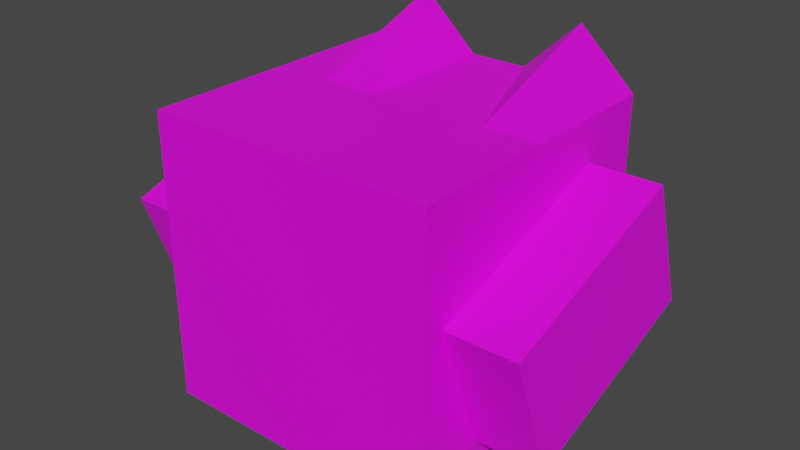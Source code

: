 # Source: player.blend  (saved by Blender 3.3.6; exported with 4.5.12 LTS)
import bpy
from mathutils import Matrix  # noqa: F401  (used for matrix-valued properties, if any)

bpy.ops.wm.read_factory_settings(use_empty=True)
scene = bpy.context.scene
scene.name = 'Scene'

# ---- collections
col_collection = bpy.data.collections.new('Collection'); scene.collection.children.link(col_collection)

# ---- images (referenced by path relative to the original .blend; pixels are not part of the script)
import os
ASSET_DIR = os.environ.get("B2B_ASSET_DIR", "")  # directory of the original .blend (textures are referenced by path, not embedded)
HERE = os.path.dirname(os.path.abspath(__file__))  # packed textures are extracted next to this script under _unpacked/

def load_image(name, relpath, width, height, colorspace="sRGB"):
    """Load a texture the original file referenced (path relative to the .blend, or extracted next to this script)."""
    p = next((c for c in (os.path.join(HERE, relpath), os.path.join(ASSET_DIR, relpath)) if relpath and os.path.exists(c)), "")
    if p:
        img = bpy.data.images.load(p, check_existing=True)
        img.name = name
    else:  # same state as the original file: an image datablock whose file is absent (Cycles renders it pink)
        img = bpy.data.images.new(name, width, height)
        img.source = "FILE"
        img.filepath = "//" + (relpath or name)
    img.colorspace_settings.name = colorspace
    return img
img_player_head = load_image('player_head', 'player_head.png', 1024, 1024, 'sRGB')
img_player_hand_png = load_image('player_hand.png', 'player_hand.png', 1024, 1024, 'sRGB')
img_player_body = load_image('player_body', 'player_body.png', 1024, 1024, 'sRGB')
img_player_hand_png_001 = load_image('player_hand.png.001', 'player_hand.png', 1024, 1024, 'sRGB')

# ---- materials (node trees are filled in below, after node groups)
mat_x = bpy.data.materials.new('マテリアル')
mat_x.use_transparent_shadow = False
mat_003 = bpy.data.materials.new('マテリアル.003')
mat_003.use_transparent_shadow = False
mat_004 = bpy.data.materials.new('マテリアル.004')
mat_004.use_transparent_shadow = False
mat_005 = bpy.data.materials.new('マテリアル.005')
mat_005.use_transparent_shadow = False

# ---- material node trees
mat_x.use_nodes = True; mat_x.node_tree.nodes.clear()
_N = mat_x.node_tree.nodes; _L = mat_x.node_tree.links
n0 = _N.new('ShaderNodeBsdfPrincipled'); n0.name = 'プリンシプルBSDF'; n0.location = (10, 300)
n0.distribution = 'GGX'
n0.subsurface_method = 'RANDOM_WALK_SKIN'
n0.inputs[3].default_value = 1.45
n0.inputs[27].default_value = (0.0, 0.0, 0.0, 1.0)
n0.inputs[28].default_value = 1.0
n1 = _N.new('ShaderNodeOutputMaterial'); n1.name = 'マテリアル出力'; n1.location = (300, 300)
n2 = _N.new('ShaderNodeTexImage'); n2.name = '画像テクスチャ'; n2.location = (-280, 275)
n2.image = img_player_head
_L.new(n0.outputs[0], n1.inputs[0])
_L.new(n2.outputs[0], n0.inputs[0])
n1.is_active_output = True
mat_003.use_nodes = True; mat_003.node_tree.nodes.clear()
_N = mat_003.node_tree.nodes; _L = mat_003.node_tree.links
n0 = _N.new('ShaderNodeBsdfPrincipled'); n0.name = 'プリンシプルBSDF'; n0.location = (10, 300)
n0.distribution = 'GGX'
n0.subsurface_method = 'RANDOM_WALK_SKIN'
n0.inputs[3].default_value = 1.45
n0.inputs[27].default_value = (0.0, 0.0, 0.0, 1.0)
n0.inputs[28].default_value = 1.0
n1 = _N.new('ShaderNodeOutputMaterial'); n1.name = 'マテリアル出力'; n1.location = (300, 300)
n2 = _N.new('ShaderNodeTexImage'); n2.name = '画像テクスチャ'; n2.location = (-280, 275)
n2.image = img_player_hand_png
_L.new(n0.outputs[0], n1.inputs[0])
_L.new(n2.outputs[0], n0.inputs[0])
n1.is_active_output = True
mat_004.use_nodes = True; mat_004.node_tree.nodes.clear()
_N = mat_004.node_tree.nodes; _L = mat_004.node_tree.links
n0 = _N.new('ShaderNodeBsdfPrincipled'); n0.name = 'プリンシプルBSDF'; n0.location = (10, 300)
n0.distribution = 'GGX'
n0.subsurface_method = 'RANDOM_WALK_SKIN'
n0.inputs[3].default_value = 1.45
n0.inputs[27].default_value = (0.0, 0.0, 0.0, 1.0)
n0.inputs[28].default_value = 1.0
n1 = _N.new('ShaderNodeOutputMaterial'); n1.name = 'マテリアル出力'; n1.location = (300, 300)
n2 = _N.new('ShaderNodeTexImage'); n2.name = '画像テクスチャ'; n2.location = (-280, 275)
n2.image = img_player_body
_L.new(n0.outputs[0], n1.inputs[0])
_L.new(n2.outputs[0], n0.inputs[0])
n1.is_active_output = True
mat_005.use_nodes = True; mat_005.node_tree.nodes.clear()
_N = mat_005.node_tree.nodes; _L = mat_005.node_tree.links
n0 = _N.new('ShaderNodeBsdfPrincipled'); n0.name = 'プリンシプルBSDF'; n0.location = (10, 300)
n0.distribution = 'GGX'
n0.subsurface_method = 'RANDOM_WALK_SKIN'
n0.inputs[3].default_value = 1.45
n0.inputs[27].default_value = (0.0, 0.0, 0.0, 1.0)
n0.inputs[28].default_value = 1.0
n1 = _N.new('ShaderNodeOutputMaterial'); n1.name = 'マテリアル出力'; n1.location = (300, 300)
n2 = _N.new('ShaderNodeTexImage'); n2.name = '画像テクスチャ'; n2.location = (-280, 275)
n2.image = img_player_hand_png_001
_L.new(n0.outputs[0], n1.inputs[0])
_L.new(n2.outputs[0], n0.inputs[0])
n1.is_active_output = True

# ---- world
world_world = bpy.data.worlds.new('World'); scene.world = world_world
world_world.use_nodes = True; world_world.node_tree.nodes.clear()
_N = world_world.node_tree.nodes; _L = world_world.node_tree.links
n0 = _N.new('ShaderNodeOutputWorld'); n0.name = 'World Output'; n0.location = (300, 300)
n1 = _N.new('ShaderNodeBackground'); n1.name = 'Background'; n1.location = (10, 300)
n1.inputs[0].default_value = (0.05088, 0.05088, 0.05088, 1.0)
_L.new(n1.outputs[0], n0.inputs[0])
n0.is_active_output = True
world_world.color = (0.05088, 0.05088, 0.05088)
world_world.use_sun_shadow = False
world_world.sun_shadow_jitter_overblur = 0.0

# ---- meshes
me_009 = bpy.data.meshes.new('立方体.009')
me_009.from_pydata([(2.077, -2.087, -2.13), (2.077, -2.087, 2.045), (-2.097, -2.087, -2.13), (-2.097, -2.087, 2.045), (2.077, 2.087, -2.13), (2.077, 2.087, 2.045), (-2.097, 2.087, -2.13), (-2.097, 2.087, 2.045), (-1.247, -2.087, -2.13), (-0.4124, -2.087, -2.13), (0.4225, -2.087, -2.13), (1.257, -2.087, -2.13), (1.257, -2.087, 2.045), (0.4225, -2.087, 2.045), (-0.4124, -2.087, 2.045), (-1.247, -2.087, 2.045), (1.257, 2.087, -2.13), (0.4225, 2.087, -2.13), (-0.4124, 2.087, -2.13), (-1.247, 2.087, -2.13), (-1.247, 2.087, 2.812), (-0.4124, 2.087, 2.045), (0.4225, 2.087, 2.045), (1.257, 2.087, 2.812), (-2.097, 0.0, -2.13), (-2.097, 0.0, 2.045), (2.077, 2.086e-07, -2.13), (2.077, 2.086e-07, 2.045), (-1.247, 5.96e-08, 2.045), (-0.4124, 8.941e-08, 2.045), (0.4225, 1.192e-07, 2.045), (1.257, 1.49e-07, 2.045), (-1.247, 5.96e-08, -2.13), (-0.4124, 8.941e-08, -2.13), (0.4225, 1.192e-07, -2.13), (1.257, 1.49e-07, -2.13)], [], [(8, 15, 3, 2), (24, 25, 7, 6), (16, 23, 5, 4), (26, 27, 1, 0), (35, 16, 4, 26), (31, 12, 1, 27), (25, 3, 15, 28), (28, 15, 14, 29), (29, 14, 13, 30), (30, 13, 12, 31), (24, 6, 19, 32), (32, 19, 18, 33), (33, 18, 17, 34), (34, 17, 16, 35), (6, 7, 20, 19), (19, 20, 21, 18), (18, 21, 22, 17), (17, 22, 23, 16), (0, 1, 12, 11), (11, 12, 13, 10), (10, 13, 14, 9), (9, 14, 15, 8), (10, 34, 35, 11), (9, 33, 34, 10), (8, 32, 33, 9), (2, 24, 32, 8), (22, 30, 31, 23), (21, 29, 30, 22), (20, 28, 29, 21), (7, 25, 28, 20), (23, 31, 27, 5), (11, 35, 26, 0), (4, 5, 27, 26), (2, 3, 25, 24)])
_uv = me_009.uv_layers.new(name='UVマップ')
_uv.uv.foreach_set('vector', [0.375, 0.1991, 0.625, 0.1991, 0.625, 0.25, 0.375, 0.25, 0.375, 0.375, 0.625, 0.375, 0.625, 0.5, 0.375, 0.5, 0.375, 0.7009, 0.625, 0.7009, 0.625, 0.75, 0.375, 0.75, 0.375, 0.875, 0.625, 0.875, 0.625, 1.0, 0.375, 1.0, 0.25, 0.7009, 0.375, 0.7009, 0.375, 0.75, 0.25, 0.75, 0.75, 0.7009, 0.875, 0.7009, 0.875, 0.75, 0.75, 0.75, 0.75, 0.5, 0.875, 0.5, 0.875, 0.5509, 0.75, 0.5509, 0.75, 0.5509, 0.875, 0.5509, 0.875, 0.6009, 0.75, 0.6009, 0.75, 0.6009, 0.875, 0.6009, 0.875, 0.6509, 0.75, 0.6509, 0.75, 0.6509, 0.875, 0.6509, 0.875, 0.7009, 0.75, 0.7009, 0.25, 0.5, 0.375, 0.5, 0.375, 0.5509, 0.25, 0.5509, 0.25, 0.5509, 0.375, 0.5509, 0.375, 0.6009, 0.25, 0.6009, 0.25, 0.6009, 0.375, 0.6009, 0.375, 0.6509, 0.25, 0.6509, 0.25, 0.6509, 0.375, 0.6509, 0.375, 0.7009, 0.25, 0.7009, 0.375, 0.5, 0.625, 0.5, 0.625, 0.5509, 0.375, 0.5509, 0.375, 0.5509, 0.625, 0.5509, 0.625, 0.6009, 0.375, 0.6009, 0.375, 0.6009, 0.625, 0.6009, 0.625, 0.6509, 0.375, 0.6509, 0.375, 0.6509, 0.625, 0.6509, 0.625, 0.7009, 0.375, 0.7009, 0.375, 0.0, 0.625, 0.0, 0.625, 0.04909, 0.375, 0.04909, 0.375, 0.04909, 0.625, 0.04909, 0.625, 0.09909, 0.375, 0.09909, 0.375, 0.09909, 0.625, 0.09909, 0.625, 0.1491, 0.375, 0.1491, 0.375, 0.1491, 0.625, 0.1491, 0.625, 0.1991, 0.375, 0.1991, 0.125, 0.6509, 0.25, 0.6509, 0.25, 0.7009, 0.125, 0.7009, 0.125, 0.6009, 0.25, 0.6009, 0.25, 0.6509, 0.125, 0.6509, 0.125, 0.5509, 0.25, 0.5509, 0.25, 0.6009, 0.125, 0.6009, 0.125, 0.5, 0.25, 0.5, 0.25, 0.5509, 0.125, 0.5509, 0.625, 0.6509, 0.75, 0.6509, 0.75, 0.7009, 0.625, 0.7009, 0.625, 0.6009, 0.75, 0.6009, 0.75, 0.6509, 0.625, 0.6509, 0.625, 0.5509, 0.75, 0.5509, 0.75, 0.6009, 0.625, 0.6009, 0.625, 0.5, 0.75, 0.5, 0.75, 0.5509, 0.625, 0.5509, 0.625, 0.7009, 0.75, 0.7009, 0.75, 0.75, 0.625, 0.75, 0.125, 0.7009, 0.25, 0.7009, 0.25, 0.75, 0.125, 0.75, 0.375, 0.75, 0.625, 0.75, 0.625, 0.875, 0.375, 0.875, 0.375, 0.25, 0.625, 0.25, 0.625, 0.375, 0.375, 0.375])
me_009.materials.append(mat_x)
me_009.update()
me_001 = bpy.data.meshes.new('立方体.001')
me_001.from_pydata([(1.25, -1.25, -1.25), (1.25, -1.25, 1.25), (-1.25, -1.25, -1.25), (-1.25, -1.25, 1.25), (1.25, 1.25, -1.25), (1.25, 1.25, 1.25), (-1.25, 1.25, -1.25), (-1.25, 1.25, 1.25)], [], [(0, 1, 3, 2), (2, 3, 7, 6), (6, 7, 5, 4), (4, 5, 1, 0), (2, 6, 4, 0), (7, 3, 1, 5)])
_uv = me_001.uv_layers.new(name='UVマップ')
_uv.uv.foreach_set('vector', [0.375, 0.0, 0.625, 0.0, 0.625, 0.25, 0.375, 0.25, 0.375, 0.25, 0.625, 0.25, 0.625, 0.5, 0.375, 0.5, 0.375, 0.5, 0.625, 0.5, 0.625, 0.75, 0.375, 0.75, 0.375, 0.75, 0.625, 0.75, 0.625, 1.0, 0.375, 1.0, 0.125, 0.5, 0.375, 0.5, 0.375, 0.75, 0.125, 0.75, 0.625, 0.5, 0.875, 0.5, 0.875, 0.75, 0.625, 0.75])
me_001.materials.append(mat_003)
me_001.use_mirror_y = True
me_001.update()
me_002 = bpy.data.meshes.new('立方体.002')
me_002.from_pydata([(3.078, -1.118, -1.436), (3.078, -1.77, 0.425), (-3.078, -1.118, -1.436), (-3.078, -1.77, 0.425), (3.078, 1.77, -0.425), (3.078, 1.118, 1.436), (-3.078, 1.77, -0.425), (-3.078, 1.118, 1.436)], [], [(0, 1, 3, 2), (2, 3, 7, 6), (6, 7, 5, 4), (4, 5, 1, 0), (2, 6, 4, 0), (7, 3, 1, 5)])
_uv = me_002.uv_layers.new(name='UVマップ')
_uv.uv.foreach_set('vector', [0.375, 0.0, 0.625, 0.0, 0.625, 0.25, 0.375, 0.25, 0.375, 0.25, 0.625, 0.25, 0.625, 0.5, 0.375, 0.5, 0.375, 0.5, 0.625, 0.5, 0.625, 0.75, 0.375, 0.75, 0.375, 0.75, 0.625, 0.75, 0.625, 1.0, 0.375, 1.0, 0.125, 0.5, 0.375, 0.5, 0.375, 0.75, 0.125, 0.75, 0.625, 0.5, 0.875, 0.5, 0.875, 0.75, 0.625, 0.75])
me_002.materials.append(mat_004)
me_002.update()
me_003 = bpy.data.meshes.new('立方体.003')
me_003.from_pydata([(1.25, -1.25, -1.25), (1.25, -1.25, 1.25), (-1.25, -1.25, -1.25), (-1.25, -1.25, 1.25), (1.25, 1.25, -1.25), (1.25, 1.25, 1.25), (-1.25, 1.25, -1.25), (-1.25, 1.25, 1.25)], [], [(0, 1, 3, 2), (2, 3, 7, 6), (6, 7, 5, 4), (4, 5, 1, 0), (2, 6, 4, 0), (7, 3, 1, 5)])
_uv = me_003.uv_layers.new(name='UVマップ')
_uv.uv.foreach_set('vector', [0.375, 0.0, 0.625, 0.0, 0.625, 0.25, 0.375, 0.25, 0.375, 0.25, 0.625, 0.25, 0.625, 0.5, 0.375, 0.5, 0.375, 0.5, 0.625, 0.5, 0.625, 0.75, 0.375, 0.75, 0.375, 0.75, 0.625, 0.75, 0.625, 1.0, 0.375, 1.0, 0.125, 0.5, 0.375, 0.5, 0.375, 0.75, 0.125, 0.75, 0.625, 0.5, 0.875, 0.5, 0.875, 0.75, 0.625, 0.75])
me_003.materials.append(mat_005)
me_003.update()
me_004 = bpy.data.meshes.new('立方体.004')
me_004.from_pydata([(1.25, -1.25, -1.25), (1.25, -1.25, 1.25), (-1.25, -1.25, -1.25), (-1.25, -1.25, 1.25), (1.25, 1.25, -1.25), (1.25, 1.25, 1.25), (-1.25, 1.25, -1.25), (-1.25, 1.25, 1.25)], [], [(0, 1, 3, 2), (2, 3, 7, 6), (6, 7, 5, 4), (4, 5, 1, 0), (2, 6, 4, 0), (7, 3, 1, 5)])
_uv = me_004.uv_layers.new(name='UVマップ')
_uv.uv.foreach_set('vector', [0.375, 0.0, 0.625, 0.0, 0.625, 0.25, 0.375, 0.25, 0.375, 0.25, 0.625, 0.25, 0.625, 0.5, 0.375, 0.5, 0.375, 0.5, 0.625, 0.5, 0.625, 0.75, 0.375, 0.75, 0.375, 0.75, 0.625, 0.75, 0.625, 1.0, 0.375, 1.0, 0.125, 0.5, 0.375, 0.5, 0.375, 0.75, 0.125, 0.75, 0.625, 0.5, 0.875, 0.5, 0.875, 0.75, 0.625, 0.75])
me_004.materials.append(mat_005)
me_004.update()
me_005 = bpy.data.meshes.new('立方体.005')
me_005.from_pydata([(1.25, -1.25, -1.25), (1.25, -1.25, 1.25), (-1.25, -1.25, -1.25), (-1.25, -1.25, 1.25), (1.25, 1.25, -1.25), (1.25, 1.25, 1.25), (-1.25, 1.25, -1.25), (-1.25, 1.25, 1.25)], [], [(0, 1, 3, 2), (2, 3, 7, 6), (6, 7, 5, 4), (4, 5, 1, 0), (2, 6, 4, 0), (7, 3, 1, 5)])
_uv = me_005.uv_layers.new(name='UVマップ')
_uv.uv.foreach_set('vector', [0.375, 0.0, 0.625, 0.0, 0.625, 0.25, 0.375, 0.25, 0.375, 0.25, 0.625, 0.25, 0.625, 0.5, 0.375, 0.5, 0.375, 0.5, 0.625, 0.5, 0.625, 0.75, 0.375, 0.75, 0.375, 0.75, 0.625, 0.75, 0.625, 1.0, 0.375, 1.0, 0.125, 0.5, 0.375, 0.5, 0.375, 0.75, 0.125, 0.75, 0.625, 0.5, 0.875, 0.5, 0.875, 0.75, 0.625, 0.75])
me_005.materials.append(mat_003)
me_005.use_mirror_y = True
me_005.update()

# ---- objects
ob_head = bpy.data.objects.new('Head', me_009)
ob_rightarm = bpy.data.objects.new('RightArm', me_001)
ob_body = bpy.data.objects.new('Body', me_002)
ob_leftarm = bpy.data.objects.new('LeftArm', me_003)
ob_leftfoot = bpy.data.objects.new('LeftFoot', me_004)
ob_rightfoot = bpy.data.objects.new('RightFoot', me_005)

# ---- transforms, parenting, visibility, modifiers, constraints
ob_head.location = (0.0, 0.0, 0.0)
ob_rightarm.location = (0.0, 0.0, 0.0)
ob_rightarm.use_mesh_mirror_y = True
ob_body.location = (0.0, 0.0, 0.0)
ob_leftarm.location = (0.0, 0.0, 0.0)
ob_leftfoot.location = (0.0, 0.0, 0.0)
ob_rightfoot.location = (0.0, 0.0, 0.0)
ob_rightfoot.use_mesh_mirror_y = True

# ---- collection membership
col_collection.objects.link(ob_head)
col_collection.objects.link(ob_rightarm)
col_collection.objects.link(ob_body)
col_collection.objects.link(ob_leftarm)
col_collection.objects.link(ob_leftfoot)
col_collection.objects.link(ob_rightfoot)

# ---- scene / render settings (as saved in the file)
scene.frame_start = 1; scene.frame_end = 250; scene.frame_set(1)
scene.render.engine = 'BLENDER_EEVEE_NEXT'
scene.cycles.sampling_pattern = 'TABULATED_SOBOL'
scene.cycles.use_light_tree = False
scene.view_settings.view_transform = 'Filmic'
bpy.context.view_layer.update()

# ---- added for rendering (the .blend has no active camera and no usable light): camera, sun
cam_auto = bpy.data.cameras.new('AutoCamera')
cam_auto.lens = 50.0
cam_auto.sensor_width = 36.0
cam_auto.clip_end = 1000.0
ob_auto_camera = bpy.data.objects.new('AutoCamera', cam_auto)
scene.collection.objects.link(ob_auto_camera)
ob_auto_camera.location = (8.26192, -9.91431, 6.9505)
ob_auto_camera.rotation_euler = (1.09748, -7.21219e-08, 0.694738)
scene.camera = ob_auto_camera
light_auto_sun = bpy.data.lights.new('AutoSun', 'SUN')
light_auto_sun.energy = 3.0
light_auto_sun.angle = 0.0523599
ob_auto_sun = bpy.data.objects.new('AutoSun', light_auto_sun)
scene.collection.objects.link(ob_auto_sun)
ob_auto_sun.rotation_euler = (0.872665, 0.174533, 0.523599)
bpy.context.view_layer.update()
